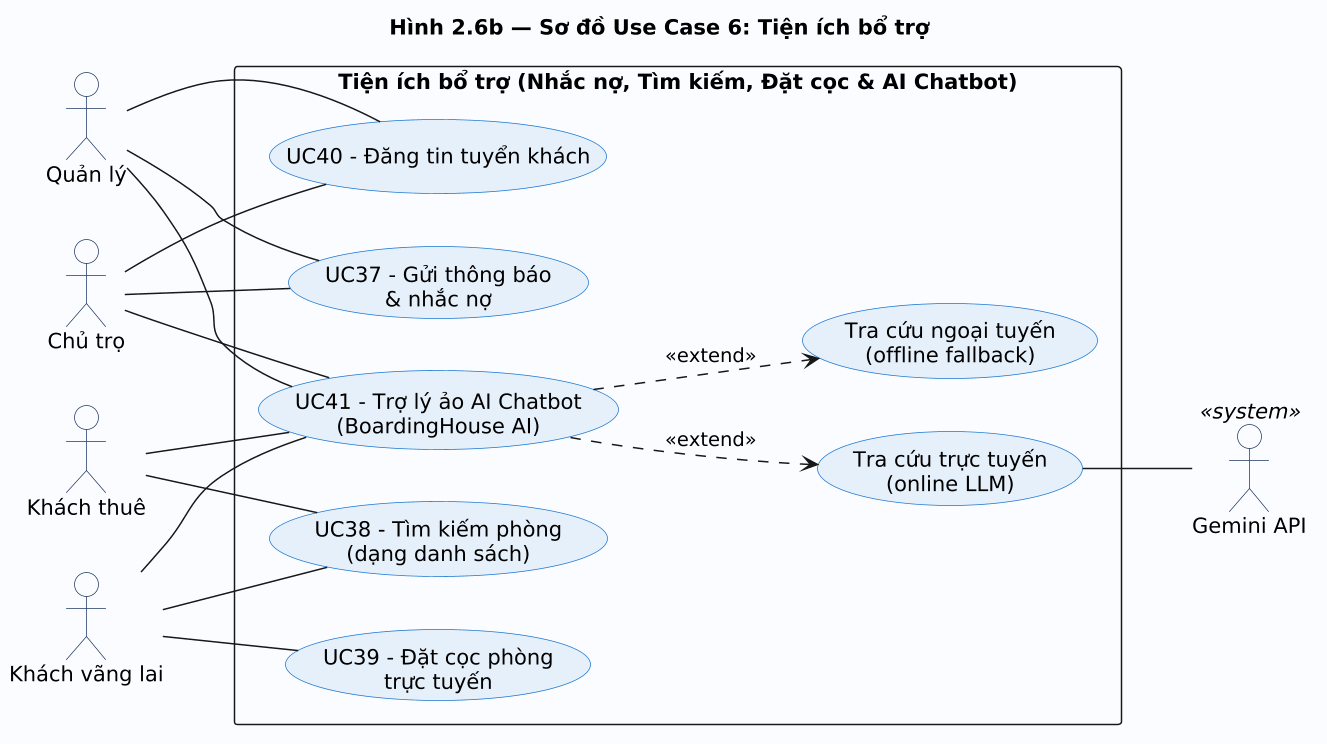

The diagram above was rendered by PlantUML. Its source (embedded in the PNG):
@startuml
scale 1.5
title Hình 2.6b — Sơ đồ Use Case 6: Tiện ích bổ trợ

left to right direction
skinparam packageStyle rectangle
skinparam shadowing false
skinparam usecase {
  BackgroundColor #E6F0FA
  BorderColor #1976D2
}
skinparam actor {
  BackgroundColor #FFFFFF
  BorderColor #1F3864
}

actor "Chủ trọ"        as Owner
actor "Quản lý"        as Manager
actor "Khách thuê"     as Tenant
actor "Khách vãng lai" as Visitor
actor "Gemini API"     as Gemini <<system>>

rectangle "Tiện ích bổ trợ (Nhắc nợ, Tìm kiếm, Đặt cọc & AI Chatbot)" #FAFCFF {
  usecase "UC37 - Gửi thông báo\n& nhắc nợ"             as UT1
  usecase "UC38 - Tìm kiếm phòng\n(dạng danh sách)"      as UT2
  usecase "UC39 - Đặt cọc phòng\ntrực tuyến"            as UT3
  usecase "UC40 - Đăng tin tuyển khách"                 as UT4
  usecase "UC41 - Trợ lý ảo AI Chatbot\n(BoardingHouse AI)" as UT5
  
  usecase "Tra cứu trực tuyến\n(online LLM)"            as UT6
  usecase "Tra cứu ngoại tuyến\n(offline fallback)"     as UT7
}

Owner   -- UT1
Owner   -- UT4
Owner   -- UT5

Manager -- UT1
Manager -- UT4
Manager -- UT5

Tenant  -- UT2
Tenant  -- UT5

Visitor -- UT2
Visitor -- UT3
Visitor -- UT5

UT5 ..> UT6 : <<extend>>
UT5 ..> UT7 : <<extend>>
UT6 -- Gemini
@enduml